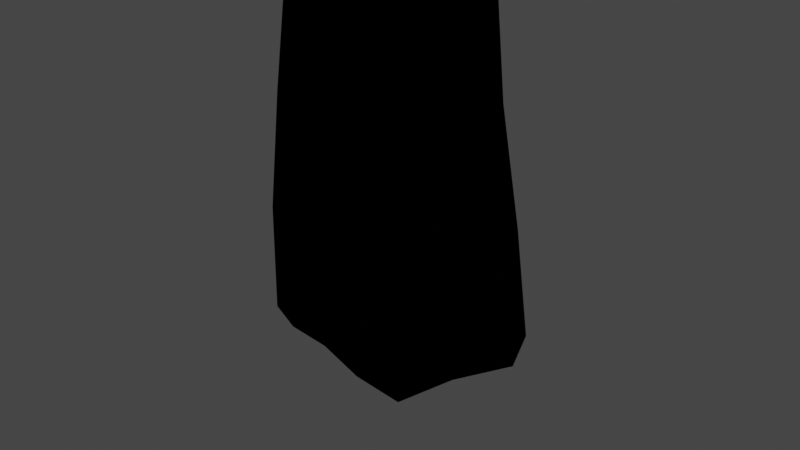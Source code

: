 # Source: obelisk1.blend  (saved by Blender 2.82.7; exported with 4.5.12 LTS)
import bpy
from mathutils import Matrix  # noqa: F401  (used for matrix-valued properties, if any)

bpy.ops.wm.read_factory_settings(use_empty=True)
scene = bpy.context.scene
scene.name = 'Scene'

# ---- collections
col_collection = bpy.data.collections.new('Collection'); scene.collection.children.link(col_collection)

# ---- materials (node trees are filled in below, after node groups)
mat_material = bpy.data.materials.new('Material')
mat_material.alpha_threshold = 0.0
mat_material.use_transparent_shadow = False
mat_material.diffuse_color = (0.0578, 0.0578, 0.0578, 1.0)
mat_material.line_color = (0.0, 0.0, 0.0, 1.0)
mat_material_001 = bpy.data.materials.new('Material.001')
mat_material_001.use_transparent_shadow = False
mat_material_001.preview_render_type = 'SHADERBALL'

# ---- material node trees
mat_material.use_nodes = True; mat_material.node_tree.nodes.clear()
_N = mat_material.node_tree.nodes; _L = mat_material.node_tree.links
n0 = _N.new('ShaderNodeOutputMaterial'); n0.name = 'Material Output'; n0.location = (300, 300)
n1 = _N.new('ShaderNodeAddShader'); n1.name = 'Add Shader'; n1.location = (10, 300)
_L.new(n1.outputs[0], n0.inputs[0])
n0.is_active_output = True
mat_material_001.use_nodes = True; mat_material_001.node_tree.nodes.clear()
_N = mat_material_001.node_tree.nodes; _L = mat_material_001.node_tree.links
n0 = _N.new('ShaderNodeOutputMaterial'); n0.name = 'Material Output'; n0.location = (300, 300)
n1 = _N.new('ShaderNodeBsdfPrincipled'); n1.name = 'Principled BSDF'; n1.location = (10, 300)
n1.distribution = 'GGX'
n1.subsurface_method = 'BURLEY'
n1.inputs[0].default_value = (0.2077, 0.9713, 1.0, 1.0)
n1.inputs[3].default_value = 1.45
n1.inputs[27].default_value = (0.0, 0.0, 0.0, 1.0)
n1.inputs[28].default_value = 1.0
_L.new(n1.outputs[0], n0.inputs[0])
n0.is_active_output = True

# ---- world
world_world = bpy.data.worlds.new('World'); scene.world = world_world
world_world.use_nodes = True; world_world.node_tree.nodes.clear()
_N = world_world.node_tree.nodes; _L = world_world.node_tree.links
n0 = _N.new('ShaderNodeOutputWorld'); n0.name = 'World Output'; n0.location = (300, 300)
n1 = _N.new('ShaderNodeBackground'); n1.name = 'Background'; n1.location = (10, 300)
n1.inputs[0].default_value = (0.05088, 0.05088, 0.05088, 1.0)
_L.new(n1.outputs[0], n0.inputs[0])
n0.is_active_output = True
world_world.color = (0.05088, 0.05088, 0.05088)
world_world.use_sun_shadow = False
world_world.sun_shadow_jitter_overblur = 0.0

# ---- cameras
cam_camera = bpy.data.cameras.new('Camera')
cam_camera.clip_end = 100.0
cam_camera.ortho_scale = 7.314

# ---- lights
light_light = bpy.data.lights.new('Light', 'POINT')
light_light.transmission_factor = 0.0
light_light.use_shadow = False
light_light.energy = 1000.0
light_light.shadow_soft_size = 100.0
light_light.shadow_maximum_resolution = 0.006
light_light.use_absolute_resolution = True

# ---- meshes
me_cube = bpy.data.meshes.new('Cube')
me_cube.from_pydata([(0.8147, 0.2548, 3.902), (0.69, 0.6667, -1.0), (0.634, -1.06, 3.655), (1.274, -1.214, -1.0), (-0.6456, 0.7349, 3.476), (-0.9594, 0.698, -0.9069), (-0.3315, -0.7085, 3.748), (-0.7213, -1.052, -0.9095), (0.579, 0.4208, 1.498), (-0.6645, -0.9515, 1.431), (0.9678, -1.214, 1.368), (-0.7945, 0.8768, 1.499), (-0.527, -0.8911, 2.655), (0.6272, 0.4321, 2.75), (0.8755, -1.214, 2.552), (-0.7597, 0.8162, 2.729), (0.6737, 0.5122, 0.2499), (1.109, -1.214, 0.1838), (-0.9362, 0.6593, 0.2494), (-0.7385, -1.029, 0.2088), (-0.9758, -0.01141, -0.9312), (0.7714, -0.2136, 3.866), (-0.8103, 0.02265, 3.589), (1.601, -0.01265, -1.0), (1.1, -0.2073, 1.433), (-0.8366, 0.007296, 1.465), (1.09, -0.2575, 2.65), (-0.8564, -0.07725, 2.68), (-1.048, -0.002327, 0.2323), (1.295, -0.157, 0.2164), (-0.9644, -0.5041, -0.9317), (0.8632, -0.6068, 3.801), (1.147, -0.6507, 1.401), (0.9506, -0.6758, 2.601), (1.28, -0.6256, 0.2001), (-0.7801, -0.3559, 3.586), (1.365, -0.6005, -1.0), (-0.8024, -0.5219, 1.448), (-0.7123, -0.4834, 2.654), (-1.016, -0.4673, 0.2237), (-0.8053, 0.4081, 3.589), (1.33, 0.4937, -1.0), (-0.851, 0.4528, 1.483), (-0.8637, 0.4314, 2.704), (-1.038, 0.4732, 0.2411), (-0.9754, 0.4925, -0.9307), (0.8067, 0.1897, 3.933), (1.111, 0.2475, 1.467), (0.9496, 0.2657, 2.7), (1.295, 0.3235, 0.2331), (-0.0004564, 0.7503, -0.9302), (0.137, -0.8436, 3.774), (0.08768, -1.094, -1.0), (-0.03335, 0.6899, 4.626), (-0.01635, 0.7112, 1.5), (0.1498, -1.146, 1.399), (-0.02452, 0.4262, 2.75), (0.2719, -1.112, 2.599), (0.1777, -1.18, 0.1994), (-0.008172, 0.7132, 0.2499), (0.0, -0.01265, -1.0), (-0.07263, -0.09324, 5.581), (0.0, -0.5063, -1.0), (-0.08333, -0.4785, 4.512), (-0.05267, 0.3008, 5.183), (0.0, 0.4937, -1.0), (0.7056, -1.214, -1.0), (0.3612, 0.6405, 4.631), (0.5181, 0.6184, 1.5), (0.4833, 0.5747, 2.75), (0.4652, 0.6548, 0.2499), (0.5591, -0.1537, 4.241), (0.3662, -0.5426, 4.204), (0.4209, 0.2452, 4.118), (0.4981, 0.7022, -0.9302), (0.4266, -0.9108, 3.725), (0.5814, -1.18, 1.384), (0.5514, -1.163, 2.575), (0.6435, -1.197, 0.1916), (0.5, -0.01265, -1.0), (0.5, -0.5063, -1.0), (0.5, 0.4937, -1.0), (-0.499, 0.7522, -0.9302), (-0.03412, -0.7764, 3.786), (-0.2818, -1.112, 1.415), (-0.03432, -1.06, 2.622), (-0.2881, -1.163, 0.2073), (-0.5, -0.01265, -1.0), (-0.5, -0.5063, -1.0), (-0.5, 0.4937, -1.0), (-0.4123, -1.094, -1.0), (-0.428, 0.7336, 3.915), (-0.4649, 0.7947, 1.5), (-0.4447, 0.72, 2.75), (-0.4816, 0.855, 0.2499), (-0.4508, -0.03335, 4.158), (-0.4408, -0.4143, 4.204), (-0.4385, 0.3563, 4.076)], [], [(96, 6, 83), (85, 6, 12), (40, 15, 43), (80, 3, 66), (33, 2, 14), (69, 0, 13), (70, 8, 16), (32, 17, 34), (42, 18, 44), (84, 19, 86), (68, 13, 8), (32, 14, 10), (43, 11, 42), (84, 12, 9), (86, 7, 90), (44, 5, 45), (34, 3, 36), (74, 16, 1), (49, 23, 41), (39, 20, 30), (38, 25, 37), (47, 26, 24), (37, 28, 39), (49, 24, 29), (48, 21, 26), (81, 23, 79), (35, 27, 38), (97, 22, 95), (12, 35, 38), (9, 39, 19), (12, 37, 9), (19, 30, 7), (29, 36, 23), (24, 33, 32), (29, 32, 34), (26, 31, 33), (79, 36, 80), (95, 35, 96), (91, 40, 97), (1, 81, 74), (0, 48, 13), (16, 47, 49), (8, 48, 47), (1, 49, 41), (28, 45, 20), (27, 42, 25), (25, 44, 28), (22, 43, 27), (82, 65, 89), (67, 64, 73), (71, 63, 72), (60, 88, 87), (64, 71, 73), (65, 87, 89), (82, 59, 50), (78, 52, 66), (77, 55, 76), (93, 54, 92), (76, 58, 78), (94, 54, 59), (91, 56, 93), (62, 90, 88), (75, 57, 77), (72, 51, 75), (31, 75, 2), (2, 77, 14), (10, 78, 17), (14, 76, 10), (17, 66, 3), (73, 21, 46), (21, 72, 31), (67, 46, 0), (74, 65, 50), (79, 62, 60), (81, 60, 65), (50, 70, 74), (54, 69, 68), (59, 68, 70), (53, 69, 56), (80, 52, 62), (88, 7, 30), (4, 93, 15), (11, 94, 18), (15, 92, 11), (5, 94, 82), (45, 87, 20), (87, 30, 20), (5, 89, 45), (53, 91, 97, 64), (95, 63, 61), (64, 95, 61), (58, 90, 52), (55, 85, 84), (55, 86, 58), (51, 85, 57), (63, 83, 51), (33, 31, 2), (69, 67, 0), (70, 68, 8), (32, 10, 17), (68, 69, 13), (32, 33, 14), (34, 17, 3), (74, 70, 16), (49, 29, 23), (47, 48, 26), (49, 47, 24), (48, 46, 21), (29, 34, 36), (24, 26, 33), (29, 24, 32), (26, 21, 31), (0, 46, 48), (16, 8, 47), (8, 13, 48), (1, 16, 49), (67, 53, 64), (71, 61, 63), (64, 61, 71), (82, 94, 59), (93, 56, 54), (94, 92, 54), (91, 53, 56), (31, 72, 75), (73, 71, 21), (21, 71, 72), (67, 73, 46), (50, 59, 70), (54, 56, 69), (59, 54, 68), (53, 67, 69), (11, 92, 94), (96, 35, 6), (85, 83, 6), (84, 9, 19), (84, 85, 12), (86, 19, 7), (97, 40, 22), (19, 39, 30), (95, 22, 35), (91, 4, 40), (78, 58, 52), (77, 57, 55), (76, 55, 58), (75, 51, 57), (72, 63, 51), (2, 75, 77), (10, 76, 78), (14, 77, 76), (17, 78, 66), (95, 96, 63), (64, 97, 95), (58, 86, 90), (55, 57, 85), (55, 84, 86), (51, 83, 85), (63, 96, 83), (80, 36, 3), (44, 18, 5), (39, 28, 20), (81, 41, 23), (79, 23, 36), (1, 41, 81), (28, 44, 45), (82, 50, 65), (60, 62, 88), (65, 60, 87), (62, 52, 90), (74, 81, 65), (79, 80, 62), (81, 79, 60), (80, 66, 52), (88, 90, 7), (45, 89, 87), (87, 88, 30), (5, 82, 89), (40, 4, 15), (42, 11, 18), (43, 15, 11), (38, 27, 25), (37, 25, 28), (35, 22, 27), (12, 6, 35), (9, 37, 39), (12, 38, 37), (27, 43, 42), (25, 42, 44), (22, 40, 43), (4, 91, 93), (15, 93, 92), (5, 18, 94)])
_uv = me_cube.uv_layers.new(name='UVMap')
_uv.uv.foreach_set('vector', [0.8125, 0.6883, 0.875, 0.75, 0.8125, 0.75, 0.5625, 0.9375, 0.625, 1.0, 0.5625, 1.0, 0.625, 0.1867, 0.5625, 0.25, 0.5625, 0.1867, 0.3125, 0.6883, 0.375, 0.75, 0.3125, 0.75, 0.5625, 0.6883, 0.625, 0.75, 0.5625, 0.75, 0.5625, 0.4375, 0.625, 0.5, 0.5625, 0.5, 0.4375, 0.4375, 0.5, 0.5, 0.4375, 0.5, 0.5, 0.6883, 0.4375, 0.75, 0.4375, 0.6883, 0.5, 0.1867, 0.4375, 0.25, 0.4375, 0.1867, 0.5, 0.9375, 0.4375, 1.0, 0.4375, 0.9375, 0.5, 0.4375, 0.5625, 0.5, 0.5, 0.5, 0.5, 0.6883, 0.5625, 0.75, 0.5, 0.75, 0.5625, 0.1867, 0.5, 0.25, 0.5, 0.1867, 0.5, 0.9375, 0.5625, 1.0, 0.5, 1.0, 0.4375, 0.9375, 0.375, 1.0, 0.375, 0.9375, 0.4375, 0.1867, 0.375, 0.25, 0.375, 0.1867, 0.4375, 0.6883, 0.375, 0.75, 0.375, 0.6883, 0.375, 0.4375, 0.4375, 0.5, 0.375, 0.5, 0.4375, 0.5633, 0.375, 0.6266, 0.375, 0.5633, 0.4375, 0.06171, 0.375, 0.1234, 0.375, 0.06171, 0.5625, 0.06171, 0.5, 0.1234, 0.5, 0.06171, 0.5, 0.5633, 0.5625, 0.6266, 0.5, 0.6266, 0.5, 0.06171, 0.4375, 0.1234, 0.4375, 0.06171, 0.4375, 0.5633, 0.5, 0.6266, 0.4375, 0.6266, 0.5625, 0.5633, 0.625, 0.6266, 0.5625, 0.6266, 0.3125, 0.5633, 0.375, 0.6266, 0.3125, 0.6266, 0.625, 0.06171, 0.5625, 0.1234, 0.5625, 0.06171, 0.8125, 0.5633, 0.875, 0.6266, 0.8125, 0.6266, 0.5625, 0.0, 0.625, 0.06171, 0.5625, 0.06171, 0.5, 0.0, 0.4375, 0.06171, 0.4375, -5.844e-07, 0.5625, 0.0, 0.5, 0.06171, 0.5, 0.0, 0.4375, -5.844e-07, 0.375, 0.06171, 0.375, 0.0, 0.4375, 0.6266, 0.375, 0.6883, 0.375, 0.6266, 0.5, 0.6266, 0.5625, 0.6883, 0.5, 0.6883, 0.4375, 0.6266, 0.5, 0.6883, 0.4375, 0.6883, 0.5625, 0.6266, 0.625, 0.6883, 0.5625, 0.6883, 0.3125, 0.6266, 0.375, 0.6883, 0.3125, 0.6883, 0.8125, 0.6266, 0.875, 0.6883, 0.8125, 0.6883, 0.8125, 0.5, 0.875, 0.5633, 0.8125, 0.5633, 0.375, 0.5, 0.3125, 0.5633, 0.3125, 0.5, 0.625, 0.5, 0.5625, 0.5633, 0.5625, 0.5, 0.4375, 0.5, 0.5, 0.5633, 0.4375, 0.5633, 0.5, 0.5, 0.5625, 0.5633, 0.5, 0.5633, 0.375, 0.5, 0.4375, 0.5633, 0.375, 0.5633, 0.4375, 0.1234, 0.375, 0.1867, 0.375, 0.1234, 0.5625, 0.1234, 0.5, 0.1867, 0.5, 0.1234, 0.5, 0.1234, 0.4375, 0.1867, 0.4375, 0.1234, 0.625, 0.1234, 0.5625, 0.1867, 0.5625, 0.1234, 0.1875, 0.5, 0.25, 0.5633, 0.1875, 0.5633, 0.6875, 0.5, 0.75, 0.5633, 0.6875, 0.5633, 0.6875, 0.6266, 0.75, 0.6883, 0.6875, 0.6883, 0.25, 0.6266, 0.1875, 0.6883, 0.1875, 0.6266, 0.75, 0.5633, 0.6875, 0.6266, 0.6875, 0.5633, 0.25, 0.5633, 0.1875, 0.6266, 0.1875, 0.5633, 0.375, 0.3125, 0.4375, 0.375, 0.375, 0.375, 0.4375, 0.8125, 0.375, 0.875, 0.375, 0.8125, 0.5625, 0.8125, 0.5, 0.875, 0.5, 0.8125, 0.5625, 0.3125, 0.5, 0.375, 0.5, 0.3125, 0.5, 0.8125, 0.4375, 0.875, 0.4375, 0.8125, 0.4375, 0.3125, 0.5, 0.375, 0.4375, 0.375, 0.625, 0.3125, 0.5625, 0.375, 0.5625, 0.3125, 0.25, 0.6883, 0.1875, 0.75, 0.1875, 0.6883, 0.625, 0.8125, 0.5625, 0.875, 0.5625, 0.8125, 0.6875, 0.6883, 0.75, 0.75, 0.6875, 0.75, 0.625, 0.6883, 0.6875, 0.75, 0.625, 0.75, 0.625, 0.75, 0.5625, 0.8125, 0.5625, 0.75, 0.5, 0.75, 0.4375, 0.8125, 0.4375, 0.75, 0.5625, 0.75, 0.5, 0.8125, 0.5, 0.75, 0.4375, 0.75, 0.375, 0.8125, 0.375, 0.75, 0.6875, 0.5633, 0.625, 0.6266, 0.625, 0.5633, 0.625, 0.6266, 0.6875, 0.6883, 0.625, 0.6883, 0.6875, 0.5, 0.625, 0.5633, 0.625, 0.5, 0.3125, 0.5, 0.25, 0.5633, 0.25, 0.5, 0.3125, 0.6266, 0.25, 0.6883, 0.25, 0.6266, 0.3125, 0.5633, 0.25, 0.6266, 0.25, 0.5633, 0.375, 0.375, 0.4375, 0.4375, 0.375, 0.4375, 0.5, 0.375, 0.5625, 0.4375, 0.5, 0.4375, 0.4375, 0.375, 0.5, 0.4375, 0.4375, 0.4375, 0.625, 0.375, 0.5625, 0.4375, 0.5625, 0.375, 0.3125, 0.6883, 0.25, 0.75, 0.25, 0.6883, 0.1875, 0.6883, 0.125, 0.75, 0.125, 0.6883, 0.625, 0.25, 0.5625, 0.3125, 0.5625, 0.25, 0.5, 0.25, 0.4375, 0.3125, 0.4375, 0.25, 0.5625, 0.25, 0.5, 0.3125, 0.5, 0.25, 0.375, 0.25, 0.4375, 0.3125, 0.375, 0.3125, 0.125, 0.5633, 0.1875, 0.6266, 0.125, 0.6266, 0.1875, 0.6266, 0.125, 0.6883, 0.125, 0.6266, 0.125, 0.5, 0.1875, 0.5633, 0.125, 0.5633, 0.75, 0.5, 0.8125, 0.5, 0.8125, 0.5633, 0.75, 0.5633, 0.8125, 0.6266, 0.75, 0.6883, 0.75, 0.6266, 0.75, 0.5633, 0.8125, 0.6266, 0.75, 0.6266, 0.4375, 0.875, 0.375, 0.9375, 0.375, 0.875, 0.5, 0.875, 0.5625, 0.9375, 0.5, 0.9375, 0.5, 0.875, 0.4375, 0.9375, 0.4375, 0.875, 0.625, 0.875, 0.5625, 0.9375, 0.5625, 0.875, 0.75, 0.6883, 0.8125, 0.75, 0.75, 0.75, 0.5625, 0.6883, 0.625, 0.6883, 0.625, 0.75, 0.5625, 0.4375, 0.625, 0.4375, 0.625, 0.5, 0.4375, 0.4375, 0.5, 0.4375, 0.5, 0.5, 0.5, 0.6883, 0.5, 0.75, 0.4375, 0.75, 0.5, 0.4375, 0.5625, 0.4375, 0.5625, 0.5, 0.5, 0.6883, 0.5625, 0.6883, 0.5625, 0.75, 0.4375, 0.6883, 0.4375, 0.75, 0.375, 0.75, 0.375, 0.4375, 0.4375, 0.4375, 0.4375, 0.5, 0.4375, 0.5633, 0.4375, 0.6266, 0.375, 0.6266, 0.5, 0.5633, 0.5625, 0.5633, 0.5625, 0.6266, 0.4375, 0.5633, 0.5, 0.5633, 0.5, 0.6266, 0.5625, 0.5633, 0.625, 0.5633, 0.625, 0.6266, 0.4375, 0.6266, 0.4375, 0.6883, 0.375, 0.6883, 0.5, 0.6266, 0.5625, 0.6266, 0.5625, 0.6883, 0.4375, 0.6266, 0.5, 0.6266, 0.5, 0.6883, 0.5625, 0.6266, 0.625, 0.6266, 0.625, 0.6883, 0.625, 0.5, 0.625, 0.5633, 0.5625, 0.5633, 0.4375, 0.5, 0.5, 0.5, 0.5, 0.5633, 0.5, 0.5, 0.5625, 0.5, 0.5625, 0.5633, 0.375, 0.5, 0.4375, 0.5, 0.4375, 0.5633, 0.6875, 0.5, 0.75, 0.5, 0.75, 0.5633, 0.6875, 0.6266, 0.75, 0.6266, 0.75, 0.6883, 0.75, 0.5633, 0.75, 0.6266, 0.6875, 0.6266, 0.375, 0.3125, 0.4375, 0.3125, 0.4375, 0.375, 0.5625, 0.3125, 0.5625, 0.375, 0.5, 0.375, 0.4375, 0.3125, 0.5, 0.3125, 0.5, 0.375, 0.625, 0.3125, 0.625, 0.375, 0.5625, 0.375, 0.625, 0.6883, 0.6875, 0.6883, 0.6875, 0.75, 0.6875, 0.5633, 0.6875, 0.6266, 0.625, 0.6266, 0.625, 0.6266, 0.6875, 0.6266, 0.6875, 0.6883, 0.6875, 0.5, 0.6875, 0.5633, 0.625, 0.5633, 0.375, 0.375, 0.4375, 0.375, 0.4375, 0.4375, 0.5, 0.375, 0.5625, 0.375, 0.5625, 0.4375, 0.4375, 0.375, 0.5, 0.375, 0.5, 0.4375, 0.625, 0.375, 0.625, 0.4375, 0.5625, 0.4375, 0.5, 0.25, 0.5, 0.3125, 0.4375, 0.3125, 0.8125, 0.6883, 0.875, 0.6883, 0.875, 0.75, 0.5625, 0.9375, 0.625, 0.9375, 0.625, 1.0, 0.5, 0.9375, 0.5, 1.0, 0.4375, 1.0, 0.5, 0.9375, 0.5625, 0.9375, 0.5625, 1.0, 0.4375, 0.9375, 0.4375, 1.0, 0.375, 1.0, 0.8125, 0.5633, 0.875, 0.5633, 0.875, 0.6266, 0.4375, -5.844e-07, 0.4375, 0.06171, 0.375, 0.06171, 0.8125, 0.6266, 0.875, 0.6266, 0.875, 0.6883, 0.8125, 0.5, 0.875, 0.5, 0.875, 0.5633, 0.4375, 0.8125, 0.4375, 0.875, 0.375, 0.875, 0.5625, 0.8125, 0.5625, 0.875, 0.5, 0.875, 0.5, 0.8125, 0.5, 0.875, 0.4375, 0.875, 0.625, 0.8125, 0.625, 0.875, 0.5625, 0.875, 0.6875, 0.6883, 0.75, 0.6883, 0.75, 0.75, 0.625, 0.75, 0.625, 0.8125, 0.5625, 0.8125, 0.5, 0.75, 0.5, 0.8125, 0.4375, 0.8125, 0.5625, 0.75, 0.5625, 0.8125, 0.5, 0.8125, 0.4375, 0.75, 0.4375, 0.8125, 0.375, 0.8125, 0.8125, 0.6266, 0.8125, 0.6883, 0.75, 0.6883, 0.75, 0.5633, 0.8125, 0.5633, 0.8125, 0.6266, 0.4375, 0.875, 0.4375, 0.9375, 0.375, 0.9375, 0.5, 0.875, 0.5625, 0.875, 0.5625, 0.9375, 0.5, 0.875, 0.5, 0.9375, 0.4375, 0.9375, 0.625, 0.875, 0.625, 0.9375, 0.5625, 0.9375, 0.75, 0.6883, 0.8125, 0.6883, 0.8125, 0.75, 0.3125, 0.6883, 0.375, 0.6883, 0.375, 0.75, 0.4375, 0.1867, 0.4375, 0.25, 0.375, 0.25, 0.4375, 0.06171, 0.4375, 0.1234, 0.375, 0.1234, 0.3125, 0.5633, 0.375, 0.5633, 0.375, 0.6266, 0.3125, 0.6266, 0.375, 0.6266, 0.375, 0.6883, 0.375, 0.5, 0.375, 0.5633, 0.3125, 0.5633, 0.4375, 0.1234, 0.4375, 0.1867, 0.375, 0.1867, 0.1875, 0.5, 0.25, 0.5, 0.25, 0.5633, 0.25, 0.6266, 0.25, 0.6883, 0.1875, 0.6883, 0.25, 0.5633, 0.25, 0.6266, 0.1875, 0.6266, 0.25, 0.6883, 0.25, 0.75, 0.1875, 0.75, 0.3125, 0.5, 0.3125, 0.5633, 0.25, 0.5633, 0.3125, 0.6266, 0.3125, 0.6883, 0.25, 0.6883, 0.3125, 0.5633, 0.3125, 0.6266, 0.25, 0.6266, 0.3125, 0.6883, 0.3125, 0.75, 0.25, 0.75, 0.1875, 0.6883, 0.1875, 0.75, 0.125, 0.75, 0.125, 0.5633, 0.1875, 0.5633, 0.1875, 0.6266, 0.1875, 0.6266, 0.1875, 0.6883, 0.125, 0.6883, 0.125, 0.5, 0.1875, 0.5, 0.1875, 0.5633, 0.625, 0.1867, 0.625, 0.25, 0.5625, 0.25, 0.5, 0.1867, 0.5, 0.25, 0.4375, 0.25, 0.5625, 0.1867, 0.5625, 0.25, 0.5, 0.25, 0.5625, 0.06171, 0.5625, 0.1234, 0.5, 0.1234, 0.5, 0.06171, 0.5, 0.1234, 0.4375, 0.1234, 0.625, 0.06171, 0.625, 0.1234, 0.5625, 0.1234, 0.5625, 0.0, 0.625, 0.0, 0.625, 0.06171, 0.5, 0.0, 0.5, 0.06171, 0.4375, 0.06171, 0.5625, 0.0, 0.5625, 0.06171, 0.5, 0.06171, 0.5625, 0.1234, 0.5625, 0.1867, 0.5, 0.1867, 0.5, 0.1234, 0.5, 0.1867, 0.4375, 0.1867, 0.625, 0.1234, 0.625, 0.1867, 0.5625, 0.1867, 0.625, 0.25, 0.625, 0.3125, 0.5625, 0.3125, 0.5625, 0.25, 0.5625, 0.3125, 0.5, 0.3125, 0.375, 0.25, 0.4375, 0.25, 0.4375, 0.3125])
me_cube.materials.append(mat_material)
me_cube.materials.append(None)
me_cube.use_remesh_preserve_volume = False
me_cube.use_remesh_preserve_attributes = False
me_cube.use_mirror_vertex_groups = False
me_cube.update()

# ---- objects
ob_cube = bpy.data.objects.new('Cube', me_cube)
ob_light = bpy.data.objects.new('Light', light_light)
ob_camera = bpy.data.objects.new('Camera', cam_camera)

# ---- transforms, parenting, visibility, modifiers, constraints
ob_cube.location = (0.0, 0.0, 0.0)
ob_cube.lock_rotations_4d = False
ob_cube.empty_display_type = 'ARROWS'
ob_cube.lineart.crease_threshold = 0.0
ob_cube.material_slots[1].link = 'OBJECT'; ob_cube.material_slots[1].material = mat_material_001
ob_light.location = (4.076, 1.005, 5.904)
ob_light.rotation_euler = (0.6503, 0.05522, 1.866)
ob_light.lock_rotations_4d = False
ob_light.empty_display_type = 'ARROWS'
ob_light.color = (0.0, 0.0, 0.0, 0.0)
ob_light.lineart.crease_threshold = 0.0
ob_camera.location = (7.359, -6.926, 4.958)
ob_camera.rotation_euler = (1.109, 0.0, 0.8149)
ob_camera.lock_rotations_4d = False
ob_camera.empty_display_type = 'ARROWS'
ob_camera.color = (0.0, 0.0, 0.0, 0.0)
ob_camera.display_type = 'WIRE'
ob_camera.lineart.crease_threshold = 0.0

# ---- collection membership
col_collection.objects.link(ob_cube)
col_collection.objects.link(ob_light)
col_collection.objects.link(ob_camera)

# ---- scene / render settings (as saved in the file)
scene.camera = ob_camera
scene.frame_start = 1; scene.frame_end = 250; scene.frame_set(1)
scene.render.engine = 'BLENDER_EEVEE_NEXT'
scene.cycles.use_denoising = False
scene.cycles.samples = 128
scene.cycles.sampling_pattern = 'TABULATED_SOBOL'
scene.cycles.use_adaptive_sampling = False
scene.cycles.use_light_tree = False
scene.view_settings.view_transform = 'Filmic'
bpy.context.view_layer.update()
